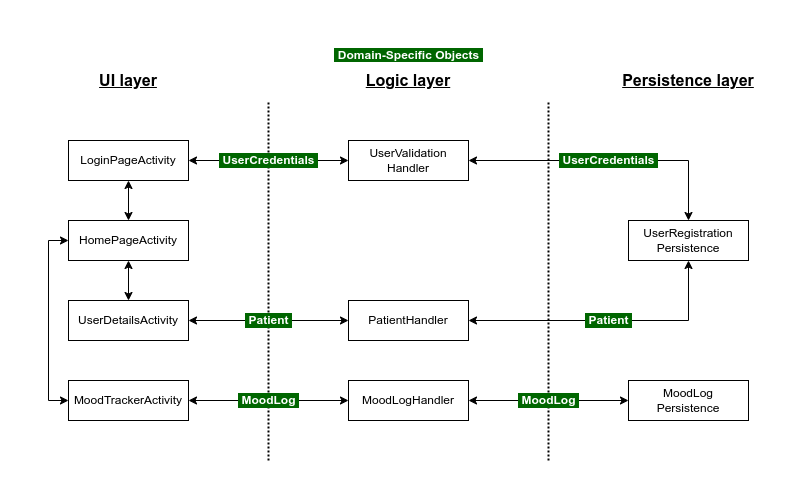

The diagram above was exported from draw.io. Its source (the exported page's mxGraphModel, read from the mxfile embedded in the PNG):
<mxGraphModel dx="1051" dy="572" grid="1" gridSize="10" guides="1" tooltips="1" connect="1" arrows="1" fold="1" page="1" pageScale="1" pageWidth="850" pageHeight="1100" math="0" shadow="0">
  <root>
    <mxCell id="0" />
    <mxCell id="1" parent="0" />
    <mxCell id="dZpDjcXSdzBVTFIsXF8e-23" value="" style="endArrow=none;dashed=1;html=1;dashPattern=1 1;strokeWidth=2;rounded=0;labelBackgroundColor=#006600;strokeColor=default;align=center;verticalAlign=middle;fontFamily=Helvetica;fontSize=12;fontColor=#FFFFFF;shape=connector;edgeStyle=orthogonalEdgeStyle;jumpSize=2;jumpStyle=none;endSize=3;startSize=3;" parent="1" edge="1">
      <mxGeometry width="50" height="50" relative="1" as="geometry">
        <mxPoint x="560" y="440" as="sourcePoint" />
        <mxPoint x="560" y="80" as="targetPoint" />
      </mxGeometry>
    </mxCell>
    <mxCell id="dZpDjcXSdzBVTFIsXF8e-21" value="" style="endArrow=none;dashed=1;html=1;dashPattern=1 1;strokeWidth=2;rounded=0;labelBackgroundColor=#006600;strokeColor=default;align=center;verticalAlign=middle;fontFamily=Helvetica;fontSize=12;fontColor=#FFFFFF;shape=connector;edgeStyle=orthogonalEdgeStyle;jumpSize=2;jumpStyle=none;endSize=3;startSize=3;" parent="1" edge="1">
      <mxGeometry width="50" height="50" relative="1" as="geometry">
        <mxPoint x="280" y="440" as="sourcePoint" />
        <mxPoint x="280" y="80" as="targetPoint" />
      </mxGeometry>
    </mxCell>
    <mxCell id="dZpDjcXSdzBVTFIsXF8e-5" value="" style="edgeStyle=orthogonalEdgeStyle;rounded=0;orthogonalLoop=1;jettySize=auto;html=1;startArrow=classic;startFill=1;" parent="1" source="dZpDjcXSdzBVTFIsXF8e-1" target="dZpDjcXSdzBVTFIsXF8e-2" edge="1">
      <mxGeometry relative="1" as="geometry" />
    </mxCell>
    <mxCell id="dZpDjcXSdzBVTFIsXF8e-14" value="&lt;b&gt;&amp;nbsp;UserCredentials&amp;nbsp;&lt;/b&gt;" style="edgeStyle=orthogonalEdgeStyle;shape=connector;rounded=0;orthogonalLoop=1;jettySize=auto;html=1;exitX=1;exitY=0.5;exitDx=0;exitDy=0;labelBackgroundColor=#006600;strokeColor=default;align=center;verticalAlign=middle;fontFamily=Helvetica;fontSize=12;fontColor=#FFFFFF;startArrow=classic;startFill=1;endArrow=classic;" parent="1" source="dZpDjcXSdzBVTFIsXF8e-1" target="dZpDjcXSdzBVTFIsXF8e-9" edge="1">
      <mxGeometry relative="1" as="geometry" />
    </mxCell>
    <mxCell id="dZpDjcXSdzBVTFIsXF8e-1" value="LoginPageActivity" style="rounded=0;whiteSpace=wrap;html=1;" parent="1" vertex="1">
      <mxGeometry x="80" y="120" width="120" height="40" as="geometry" />
    </mxCell>
    <mxCell id="dZpDjcXSdzBVTFIsXF8e-6" value="" style="edgeStyle=orthogonalEdgeStyle;rounded=0;orthogonalLoop=1;jettySize=auto;html=1;startArrow=classic;startFill=1;" parent="1" source="dZpDjcXSdzBVTFIsXF8e-2" target="dZpDjcXSdzBVTFIsXF8e-3" edge="1">
      <mxGeometry relative="1" as="geometry" />
    </mxCell>
    <mxCell id="dZpDjcXSdzBVTFIsXF8e-2" value="HomePageActivity" style="rounded=0;whiteSpace=wrap;html=1;" parent="1" vertex="1">
      <mxGeometry x="80" y="200" width="120" height="40" as="geometry" />
    </mxCell>
    <mxCell id="dZpDjcXSdzBVTFIsXF8e-13" value="&lt;b&gt;&amp;nbsp;Patient&amp;nbsp;&lt;/b&gt;" style="edgeStyle=orthogonalEdgeStyle;shape=connector;rounded=0;orthogonalLoop=1;jettySize=auto;html=1;exitX=1;exitY=0.5;exitDx=0;exitDy=0;entryX=0;entryY=0.5;entryDx=0;entryDy=0;labelBackgroundColor=#006600;strokeColor=default;align=center;verticalAlign=middle;fontFamily=Helvetica;fontSize=12;fontColor=#FFFFFF;startArrow=classic;startFill=1;endArrow=classic;" parent="1" source="dZpDjcXSdzBVTFIsXF8e-3" target="dZpDjcXSdzBVTFIsXF8e-10" edge="1">
      <mxGeometry relative="1" as="geometry" />
    </mxCell>
    <mxCell id="dZpDjcXSdzBVTFIsXF8e-3" value="UserDetailsActivity" style="rounded=0;whiteSpace=wrap;html=1;" parent="1" vertex="1">
      <mxGeometry x="80" y="280" width="120" height="40" as="geometry" />
    </mxCell>
    <mxCell id="dZpDjcXSdzBVTFIsXF8e-8" style="edgeStyle=orthogonalEdgeStyle;rounded=0;orthogonalLoop=1;jettySize=auto;html=1;exitX=0;exitY=0.5;exitDx=0;exitDy=0;entryX=0;entryY=0.5;entryDx=0;entryDy=0;startArrow=classic;startFill=1;" parent="1" source="dZpDjcXSdzBVTFIsXF8e-4" target="dZpDjcXSdzBVTFIsXF8e-2" edge="1">
      <mxGeometry relative="1" as="geometry" />
    </mxCell>
    <mxCell id="dZpDjcXSdzBVTFIsXF8e-12" value="&amp;nbsp;MoodLog&amp;nbsp;" style="edgeStyle=orthogonalEdgeStyle;shape=connector;rounded=0;orthogonalLoop=1;jettySize=auto;html=1;exitX=1;exitY=0.5;exitDx=0;exitDy=0;entryX=0;entryY=0.5;entryDx=0;entryDy=0;labelBackgroundColor=#006600;strokeColor=default;align=center;verticalAlign=middle;fontFamily=Helvetica;fontSize=12;fontColor=#FFFFFF;startArrow=classic;startFill=1;endArrow=classic;fontStyle=1" parent="1" source="dZpDjcXSdzBVTFIsXF8e-4" target="dZpDjcXSdzBVTFIsXF8e-11" edge="1">
      <mxGeometry relative="1" as="geometry" />
    </mxCell>
    <mxCell id="dZpDjcXSdzBVTFIsXF8e-4" value="MoodTrackerActivity" style="rounded=0;whiteSpace=wrap;html=1;" parent="1" vertex="1">
      <mxGeometry x="80" y="360" width="120" height="40" as="geometry" />
    </mxCell>
    <mxCell id="dZpDjcXSdzBVTFIsXF8e-18" value="&lt;b&gt;&amp;nbsp;UserCredentials&amp;nbsp;&lt;/b&gt;" style="edgeStyle=orthogonalEdgeStyle;shape=connector;rounded=0;orthogonalLoop=1;jettySize=auto;html=1;exitX=1;exitY=0.5;exitDx=0;exitDy=0;labelBackgroundColor=#006600;strokeColor=default;align=center;verticalAlign=middle;fontFamily=Helvetica;fontSize=12;fontColor=#FFFFFF;startArrow=classic;startFill=1;endArrow=classic;" parent="1" source="dZpDjcXSdzBVTFIsXF8e-9" target="dZpDjcXSdzBVTFIsXF8e-15" edge="1">
      <mxGeometry relative="1" as="geometry" />
    </mxCell>
    <mxCell id="dZpDjcXSdzBVTFIsXF8e-9" value="UserValidation&lt;br&gt;Handler" style="rounded=0;whiteSpace=wrap;html=1;" parent="1" vertex="1">
      <mxGeometry x="360" y="120" width="120" height="40" as="geometry" />
    </mxCell>
    <mxCell id="dZpDjcXSdzBVTFIsXF8e-19" value="&lt;b&gt;&amp;nbsp;Patient&amp;nbsp;&lt;/b&gt;" style="edgeStyle=orthogonalEdgeStyle;shape=connector;rounded=0;orthogonalLoop=1;jettySize=auto;html=1;exitX=1;exitY=0.5;exitDx=0;exitDy=0;entryX=0.5;entryY=1;entryDx=0;entryDy=0;labelBackgroundColor=#006600;strokeColor=default;align=center;verticalAlign=middle;fontFamily=Helvetica;fontSize=12;fontColor=#FFFFFF;startArrow=classic;startFill=1;endArrow=classic;" parent="1" source="dZpDjcXSdzBVTFIsXF8e-10" target="dZpDjcXSdzBVTFIsXF8e-15" edge="1">
      <mxGeometry relative="1" as="geometry">
        <mxPoint as="offset" />
      </mxGeometry>
    </mxCell>
    <mxCell id="dZpDjcXSdzBVTFIsXF8e-10" value="PatientHandler" style="rounded=0;whiteSpace=wrap;html=1;" parent="1" vertex="1">
      <mxGeometry x="360" y="280" width="120" height="40" as="geometry" />
    </mxCell>
    <mxCell id="dZpDjcXSdzBVTFIsXF8e-17" value="&amp;nbsp;MoodLog&amp;nbsp;" style="edgeStyle=orthogonalEdgeStyle;shape=connector;rounded=0;orthogonalLoop=1;jettySize=auto;html=1;exitX=1;exitY=0.5;exitDx=0;exitDy=0;labelBackgroundColor=#006600;strokeColor=default;align=center;verticalAlign=middle;fontFamily=Helvetica;fontSize=12;fontColor=#FFFFFF;startArrow=classic;startFill=1;endArrow=classic;fontStyle=1" parent="1" source="dZpDjcXSdzBVTFIsXF8e-11" target="dZpDjcXSdzBVTFIsXF8e-16" edge="1">
      <mxGeometry relative="1" as="geometry" />
    </mxCell>
    <mxCell id="dZpDjcXSdzBVTFIsXF8e-11" value="MoodLogHandler" style="rounded=0;whiteSpace=wrap;html=1;" parent="1" vertex="1">
      <mxGeometry x="360" y="360" width="120" height="40" as="geometry" />
    </mxCell>
    <mxCell id="dZpDjcXSdzBVTFIsXF8e-15" value="UserRegistration&lt;br&gt;Persistence" style="rounded=0;whiteSpace=wrap;html=1;" parent="1" vertex="1">
      <mxGeometry x="640" y="200" width="120" height="40" as="geometry" />
    </mxCell>
    <mxCell id="dZpDjcXSdzBVTFIsXF8e-16" value="MoodLog&lt;br&gt;Persistence" style="rounded=0;whiteSpace=wrap;html=1;" parent="1" vertex="1">
      <mxGeometry x="640" y="360" width="120" height="40" as="geometry" />
    </mxCell>
    <mxCell id="dZpDjcXSdzBVTFIsXF8e-25" value="UI layer" style="text;html=1;strokeColor=none;fillColor=none;align=center;verticalAlign=middle;whiteSpace=wrap;rounded=0;fontSize=16;fontFamily=Helvetica;fontColor=#000000;fontStyle=5" parent="1" vertex="1">
      <mxGeometry x="80" y="40" width="120" height="40" as="geometry" />
    </mxCell>
    <mxCell id="dZpDjcXSdzBVTFIsXF8e-26" value="Logic layer" style="text;html=1;strokeColor=none;fillColor=none;align=center;verticalAlign=middle;whiteSpace=wrap;rounded=0;fontSize=16;fontFamily=Helvetica;fontColor=#000000;fontStyle=5" parent="1" vertex="1">
      <mxGeometry x="360" y="40" width="120" height="40" as="geometry" />
    </mxCell>
    <mxCell id="dZpDjcXSdzBVTFIsXF8e-27" value="Persistence layer" style="text;html=1;strokeColor=none;fillColor=none;align=center;verticalAlign=middle;whiteSpace=wrap;rounded=0;fontSize=16;fontFamily=Helvetica;fontColor=#000000;fontStyle=5" parent="1" vertex="1">
      <mxGeometry x="620" y="40" width="160" height="40" as="geometry" />
    </mxCell>
    <mxCell id="dZpDjcXSdzBVTFIsXF8e-28" value="&lt;span style=&quot;background-color: rgb(0, 102, 0);&quot;&gt;&lt;b&gt;&amp;nbsp;Domain-Specific Objects&amp;nbsp;&lt;/b&gt;&lt;/span&gt;" style="text;html=1;align=center;verticalAlign=middle;resizable=0;points=[];autosize=1;strokeColor=none;fillColor=none;fontSize=12;fontFamily=Helvetica;fontColor=#FFFFFF;" parent="1" vertex="1">
      <mxGeometry x="335" y="20" width="170" height="30" as="geometry" />
    </mxCell>
  </root>
</mxGraphModel>